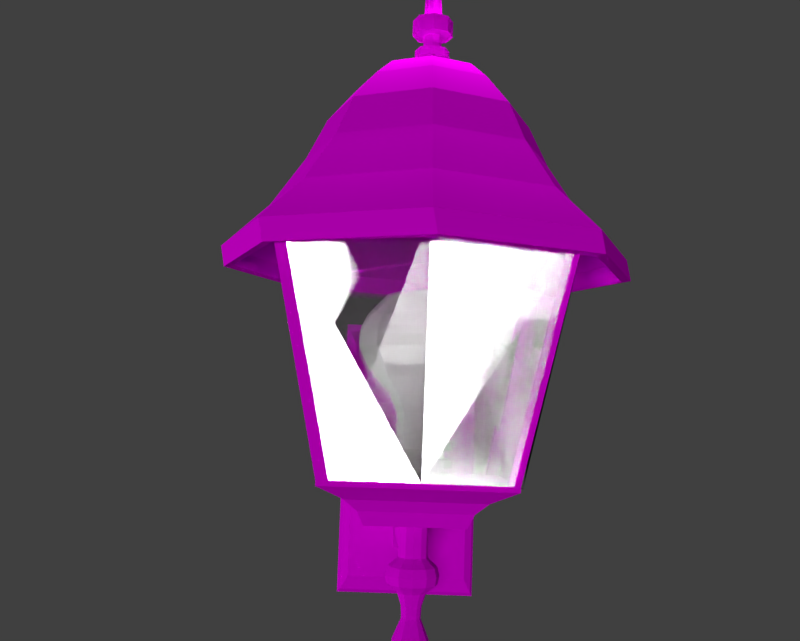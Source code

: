 # Source: porch_light.blend  (saved by Blender 2.78.0; exported with 4.5.12 LTS)
import bpy
from mathutils import Matrix  # noqa: F401  (used for matrix-valued properties, if any)

bpy.ops.wm.read_factory_settings(use_empty=True)
scene = bpy.context.scene
scene.name = 'Scene'

# ---- collections
col_collection_1 = bpy.data.collections.new('Collection 1'); scene.collection.children.link(col_collection_1)

# ---- images (referenced by path relative to the original .blend; pixels are not part of the script)
import os
ASSET_DIR = os.environ.get("B2B_ASSET_DIR", "")  # directory of the original .blend (textures are referenced by path, not embedded)
HERE = os.path.dirname(os.path.abspath(__file__))  # packed textures are extracted next to this script under _unpacked/

def load_image(name, relpath, width, height, colorspace="sRGB"):
    """Load a texture the original file referenced (path relative to the .blend, or extracted next to this script)."""
    p = next((c for c in (os.path.join(HERE, relpath), os.path.join(ASSET_DIR, relpath)) if relpath and os.path.exists(c)), "")
    if p:
        img = bpy.data.images.load(p, check_existing=True)
        img.name = name
    else:  # same state as the original file: an image datablock whose file is absent (Cycles renders it pink)
        img = bpy.data.images.new(name, width, height)
        img.source = "FILE"
        img.filepath = "//" + (relpath or name)
    img.colorspace_settings.name = colorspace
    return img
img_smooth_black_leather_texture_hd_jpg = load_image('smooth-black-leather-texture-hd.jpg', 'smooth-black-leather-texture-hd.jpg', 1024, 1024, 'sRGB')
img_download_jpg_001 = load_image('download.jpg.001', 'download.jpg', 1024, 1024, 'sRGB')
img_3425539_texture_of_black_sponge_surface_jpg_001 = load_image('3425539-texture-of-black-sponge-surface.jpg.001', '3425539-texture-of-black-sponge-surface.jpg', 1024, 1024, 'sRGB')

# ---- materials (node trees are filled in below, after node groups)
mat_material_003 = bpy.data.materials.new('Material.003')
mat_material_003.alpha_threshold = 0.0
mat_material_003.roughness = 0.5
mat_material_001 = bpy.data.materials.new('Material.001')
mat_material_001.alpha_threshold = 0.0
mat_material_001.roughness = 0.5
mat_material_002 = bpy.data.materials.new('Material.002')
mat_material_002.alpha_threshold = 0.0
mat_material_002.roughness = 0.5
mat_material = bpy.data.materials.new('Material')
mat_material.alpha_threshold = 0.0
mat_material.roughness = 0.5

# ---- material node trees
mat_material_003.use_nodes = True; mat_material_003.node_tree.nodes.clear()
_N = mat_material_003.node_tree.nodes; _L = mat_material_003.node_tree.links
n0 = _N.new('ShaderNodeBsdfDiffuse'); n0.name = 'Diffuse BSDF'; n0.location = (327, 502)
n1 = _N.new('ShaderNodeTexCoord'); n1.name = 'Texture Coordinate'; n1.location = (-27, 344)
n2 = _N.new('ShaderNodeOutputMaterial'); n2.name = 'Material Output'; n2.location = (401, 262)
n3 = _N.new('ShaderNodeTexImage'); n3.name = 'Image Texture'; n3.location = (162, 535)
n3.width = 140
n3.image = img_smooth_black_leather_texture_hd_jpg
n3.projection = 'BOX'
n3.interpolation = 'Closest'
n3.projection_blend = 0.3182
n3.extension = 'EXTEND'
_L.new(n0.outputs[0], n2.inputs[0])
_L.new(n1.outputs[0], n3.inputs[0])
_L.new(n3.outputs[0], n0.inputs[0])
n2.is_active_output = True
mat_material_001.use_nodes = True; mat_material_001.node_tree.nodes.clear()
_N = mat_material_001.node_tree.nodes; _L = mat_material_001.node_tree.links
n0 = _N.new('ShaderNodeOutputMaterial'); n0.name = 'Material Output'; n0.location = (423, 456)
n1 = _N.new('ShaderNodeBsdfGlass'); n1.name = 'Glass BSDF'; n1.location = (212, 402)
n1.distribution = 'GGX'
n1.inputs[2].default_value = 1.45
_L.new(n1.outputs[0], n0.inputs[0])
n0.is_active_output = True
mat_material_002.use_nodes = True; mat_material_002.node_tree.nodes.clear()
_N = mat_material_002.node_tree.nodes; _L = mat_material_002.node_tree.links
n0 = _N.new('ShaderNodeOutputMaterial'); n0.name = 'Material Output'; n0.location = (490, 295)
n0.hide = True
n1 = _N.new('ShaderNodeTexImage'); n1.name = 'Image Texture'; n1.location = (100, 242)
n1.width = 140
n1.image = img_download_jpg_001
n1.projection = 'BOX'
n2 = _N.new('ShaderNodeTexCoord'); n2.name = 'Texture Coordinate'; n2.location = (-104, 58)
n2.hide = True
n3 = _N.new('ShaderNodeBsdfDiffuse'); n3.name = 'Diffuse BSDF'; n3.location = (305, 310)
n3.inputs[1].default_value = 0.5583
_L.new(n3.outputs[0], n0.inputs[0])
_L.new(n1.outputs[0], n3.inputs[0])
_L.new(n2.outputs[0], n1.inputs[0])
n0.is_active_output = True
mat_material.use_nodes = True; mat_material.node_tree.nodes.clear()
_N = mat_material.node_tree.nodes; _L = mat_material.node_tree.links
n0 = _N.new('ShaderNodeOutputMaterial'); n0.name = 'Material Output'; n0.location = (420, 215)
n0.hide = True
n1 = _N.new('ShaderNodeTexImage'); n1.name = 'Image Texture'; n1.location = (143, 302)
n1.width = 140
n1.image = img_3425539_texture_of_black_sponge_surface_jpg_001
n1.projection = 'BOX'
n1.projection_blend = 1.0
n2 = _N.new('ShaderNodeTexCoord'); n2.name = 'Texture Coordinate'; n2.location = (-23, 232)
n3 = _N.new('ShaderNodeBsdfDiffuse'); n3.name = 'Diffuse BSDF'; n3.location = (359, 312)
n3.inputs[1].default_value = 0.08333
_L.new(n3.outputs[0], n0.inputs[0])
_L.new(n1.outputs[0], n3.inputs[0])
_L.new(n2.outputs[0], n1.inputs[0])
n0.is_active_output = True

# ---- world
world_world = bpy.data.worlds.new('World'); scene.world = world_world
world_world.color = (0.05088, 0.05088, 0.05088)
world_world.use_sun_shadow = False
world_world.sun_shadow_jitter_overblur = 0.0
world_world.cycles.sampling_method = 'MANUAL'

# ---- cameras
cam_camera = bpy.data.cameras.new('Camera')
cam_camera.clip_end = 100.0
cam_camera.lens = 35.0
cam_camera.sensor_width = 32.0
cam_camera.sensor_height = 18.0
cam_camera.ortho_scale = 7.314
cam_camera.dof.focus_distance = 0.0

# ---- lights
light_lamp_004 = bpy.data.lights.new('Lamp.004', 'SUN')
light_lamp_004.transmission_factor = 0.0
light_lamp_004.cutoff_distance = 30.0
light_lamp_004.angle = 0.1993
light_lamp_004.energy = 1.0
light_lamp_004.shadow_buffer_clip_start = 1.001
light_lamp_004.shadow_soft_size = 0.1
light_lamp_004.shadow_cascade_max_distance = 1000.0
light_lamp_003 = bpy.data.lights.new('Lamp.003', 'AREA')
light_lamp_003.transmission_factor = 0.0
light_lamp_003.cutoff_distance = 30.0
light_lamp_003.energy = 78.54
light_lamp_003.shadow_buffer_clip_start = 1.001
light_lamp_003.shadow_soft_size = 0.1
light_lamp_003.shadow_maximum_resolution = 0.006
light_lamp_003.use_absolute_resolution = True
light_lamp_003.shape = 'RECTANGLE'
light_lamp_003.size = 0.1
light_lamp_003.size_y = 0.1
light_lamp_002 = bpy.data.lights.new('Lamp.002', 'SPOT')
light_lamp_002.transmission_factor = 0.0
light_lamp_002.cutoff_distance = 30.0
light_lamp_002.energy = 100.0
light_lamp_002.shadow_buffer_clip_start = 1.001
light_lamp_002.shadow_soft_size = 0.1
light_lamp_002.shadow_maximum_resolution = 0.006
light_lamp_002.use_absolute_resolution = True
light_lamp_002.spot_size = 1.309
light_lamp_001 = bpy.data.lights.new('Lamp.001', 'SUN')
light_lamp_001.transmission_factor = 0.0
light_lamp_001.cutoff_distance = 30.0
light_lamp_001.angle = 0.1993
light_lamp_001.energy = 1.0
light_lamp_001.shadow_buffer_clip_start = 1.001
light_lamp_001.shadow_soft_size = 0.1
light_lamp_001.shadow_cascade_max_distance = 1000.0

# ---- meshes
me_sphere_002 = bpy.data.meshes.new('Sphere.002')
me_sphere_002.from_pydata([(2.04e-05, 0.3596, 0.3932), (0.1701, 0.1656, 0.5303), (0.2611, 0.2542, 0.3932), (0.2995, 0.2916, 0.1683), (0.2687, 0.2616, 0.07227), (0.2345, 0.2283, -0.02572), (0.1608, 0.1565, -0.1353), (2.04e-05, 0.1646, -0.2618), (-0.1195, 0.1164, -0.2618), (0.2405, -3.547e-07, 0.5303), (0.3693, -3.682e-07, 0.3932), (0.4236, -3.819e-07, 0.1683), (0.3799, -3.679e-07, 0.07227), (0.3316, -3.742e-07, -0.02572), (0.2274, -3.756e-07, -0.1353), (-0.169, -3.753e-07, -0.2618), (0.1672, 0.1588, -0.6519), (0.1701, -0.1656, 0.5303), (0.2611, -0.2542, 0.3932), (0.2995, -0.2916, 0.1683), (0.2687, -0.2616, 0.07227), (0.2345, -0.2283, -0.02572), (0.1608, -0.1565, -0.1353), (0.2348, -3.747e-07, -0.6519), (0.1672, -0.1588, -0.6519), (2.041e-05, -0.2341, 0.5303), (2.04e-05, -0.3596, 0.3932), (2.039e-05, -0.4124, 0.1683), (2.041e-05, -0.3699, 0.07227), (2.041e-05, -0.3228, -0.02572), (2.04e-05, -0.2214, -0.1353), (-0.1195, -0.1164, -0.2618), (2.034e-05, -4.278e-07, 0.5938), (-0.17, -0.1656, 0.5303), (-0.2611, -0.2542, 0.3932), (-0.2995, -0.2916, 0.1683), (-0.2686, -0.2616, 0.07227), (-0.2344, -0.2283, -0.02572), (-0.1607, -0.1565, -0.1353), (2.04e-05, -0.1646, -0.2618), (0.1196, -0.1164, -0.2618), (0.004135, -0.2246, -0.6519), (-0.2405, -3.547e-07, 0.5303), (-0.3693, -3.682e-07, 0.3932), (-0.4236, -3.819e-07, 0.1683), (-0.3799, -3.679e-07, 0.07227), (-0.3315, -3.646e-07, -0.02572), (-0.2273, -3.756e-07, -0.1353), (0.1691, -3.753e-07, -0.2618), (0.1196, 0.1164, -0.2618), (-0.17, 0.1656, 0.5303), (-0.2611, 0.2542, 0.3932), (-0.2995, 0.2916, 0.1683), (-0.2686, 0.2616, 0.07227), (-0.2344, 0.2283, -0.02572), (-0.1607, 0.1565, -0.1353), (-0.159, -0.1588, -0.6519), (-0.2265, -3.747e-07, -0.6519), (2.041e-05, 0.2341, 0.5303), (2.041e-05, 0.4124, 0.1683), (2.039e-05, 0.3699, 0.07227), (2.04e-05, 0.3228, -0.02572), (2.041e-05, 0.2214, -0.1353), (-0.159, 0.1588, -0.6519), (0.004135, 0.2246, -0.6519), (-0.2265, -3.747e-07, -0.6161), (-0.2265, -3.747e-07, -0.5578), (0.1672, 0.1588, -0.4414), (-0.2265, -3.747e-07, -0.4996), (0.2348, -3.747e-07, -0.4414), (0.2348, -3.747e-07, -0.4996), (0.2348, -3.747e-07, -0.5578), (-0.2265, -3.747e-07, -0.4414), (0.2348, -3.747e-07, -0.6161), (0.1672, 0.1588, -0.6161), (0.1672, 0.1588, -0.5578), (0.1672, 0.1588, -0.4996), (-0.159, -0.1588, -0.6161), (-0.159, -0.1588, -0.5578), (-0.159, -0.1588, -0.4996), (-0.159, -0.1588, -0.4414), (0.004135, 0.2246, -0.4414), (0.004135, 0.2246, -0.4996), (0.004135, 0.2246, -0.5578), (0.004135, 0.2246, -0.6161), (-0.159, 0.1588, -0.6161), (-0.159, 0.1588, -0.5578), (-0.159, 0.1588, -0.4996), (-0.159, 0.1588, -0.4414), (0.004135, -0.2246, -0.4414), (0.004135, -0.2246, -0.4996), (0.004135, -0.2246, -0.5578), (0.004135, -0.2246, -0.6161), (0.1672, -0.1588, -0.6161), (0.1672, -0.1588, -0.5578), (0.1672, -0.1588, -0.4996), (0.1672, -0.1588, -0.4414), (-0.1198, 0.1207, -0.4181), (0.004135, 0.1707, -0.4181), (-0.1712, -3.739e-07, -0.4181), (-0.1198, 0.1207, -0.5509), (-0.1198, 0.1207, -0.5066), (0.004135, -0.1707, -0.6394), (0.1281, -0.1207, -0.6394), (-0.1198, 0.1207, -0.6394), (-0.1198, 0.1207, -0.5951), (0.004135, 0.1707, -0.6394), (0.1281, 0.1207, -0.6394), (-0.1198, -0.1207, -0.6394), (0.1281, 0.1207, -0.4181), (-0.1198, -0.1207, -0.4181), (0.004135, -0.1707, -0.4181), (0.1281, -0.1207, -0.4181), (0.1795, -3.739e-07, -0.4181), (0.004135, 0.1707, -0.5066), (0.004135, 0.1707, -0.5509), (0.004135, 0.1707, -0.4623), (-0.1712, -3.739e-07, -0.6394), (0.1795, -3.739e-07, -0.6394), (0.1795, -3.739e-07, -0.5951), (0.1795, -3.739e-07, -0.4623), (-0.1198, -0.1207, -0.5509), (-0.1198, -0.1207, -0.5066), (0.1281, 0.1207, -0.5951), (-0.1712, -3.739e-07, -0.5951), (-0.1198, -0.1207, -0.4623), (-0.1198, -0.1207, -0.5951), (-0.1712, -3.739e-07, -0.5066), (-0.1712, -3.739e-07, -0.5509), (0.004135, 0.1707, -0.5951), (-0.1712, -3.739e-07, -0.4623), (-0.1198, 0.1207, -0.4623), (0.004135, -0.1707, -0.5951), (0.1281, 0.1207, -0.5066), (0.1281, 0.1207, -0.5509), (0.1281, -0.1207, -0.4623), (0.1281, 0.1207, -0.4623), (0.1795, -3.739e-07, -0.5509), (0.1795, -3.739e-07, -0.5066), (0.004135, -0.1707, -0.4623), (0.004135, -0.1707, -0.5066), (0.004135, -0.1707, -0.5509), (0.1281, -0.1207, -0.5951), (0.1281, -0.1207, -0.5509), (0.1281, -0.1207, -0.5066), (0.004135, -0.2246, -0.7144), (0.1672, -0.1588, -0.7144), (0.004135, 0.2246, -0.7144), (0.1672, 0.1588, -0.7144), (-0.159, -0.1588, -0.7144), (-0.159, 0.1588, -0.7144), (-0.2265, -3.747e-07, -0.7144), (0.2348, -3.747e-07, -0.7144), (0.2154, 0.2097, 0.4632), (0.3046, -3.629e-07, 0.4632), (0.2154, -0.2097, 0.4632), (2.041e-05, -0.2966, 0.4632), (-0.2154, -0.2097, 0.4632), (-0.3046, -3.629e-07, 0.4632), (-0.2154, 0.2097, 0.4632), (2.041e-05, 0.2966, 0.4632), (0.2938, 0.286, 0.301), (0.3008, 0.2929, 0.2443), (0.4155, -3.734e-07, 0.301), (0.4254, -3.784e-07, 0.2443), (0.2938, -0.286, 0.301), (0.3008, -0.2929, 0.2443), (2.04e-05, -0.4045, 0.301), (2.039e-05, -0.4142, 0.2443), (-0.2938, -0.286, 0.301), (-0.3008, -0.2929, 0.2443), (-0.4155, -3.734e-07, 0.301), (-0.4254, -3.784e-07, 0.2443), (-0.2938, 0.286, 0.301), (-0.3008, 0.2929, 0.2443), (2.041e-05, 0.4045, 0.301), (2.041e-05, 0.4142, 0.2443)], [], [(60, 59, 3, 4), (67, 81, 116, 136), (160, 58, 1, 153), (61, 60, 4, 5), (96, 89, 90, 95), (175, 0, 2, 161), (58, 32, 1), (62, 61, 5, 6), (4, 3, 11, 12), (16, 64, 106, 107), (153, 1, 9, 154), (5, 4, 12, 13), (75, 71, 73, 74), (161, 2, 10, 163), (1, 32, 9), (6, 5, 13, 14), (13, 12, 20, 21), (31, 15, 99, 110), (163, 10, 18, 165), (9, 32, 17), (14, 13, 21, 22), (12, 11, 19, 20), (67, 69, 70, 76), (154, 9, 17, 155), (165, 18, 26, 167), (17, 32, 25), (22, 21, 29, 30), (20, 19, 27, 28), (62, 6, 49, 7), (155, 17, 25, 156), (21, 20, 28, 29), (55, 62, 7, 8), (28, 27, 35, 36), (38, 47, 15, 31), (156, 25, 33, 157), (29, 28, 36, 37), (96, 69, 120, 135), (167, 26, 34, 169), (25, 32, 33), (30, 29, 37, 38), (37, 36, 45, 46), (47, 55, 8, 15), (169, 34, 43, 171), (33, 32, 42), (38, 37, 46, 47), (36, 35, 44, 45), (14, 22, 40, 48), (157, 33, 42, 158), (42, 32, 50), (47, 46, 54, 55), (45, 44, 52, 53), (6, 14, 48, 49), (158, 42, 50, 159), (46, 45, 53, 54), (22, 30, 39, 40), (171, 43, 51, 173), (53, 52, 59, 60), (95, 90, 140, 144), (159, 50, 58, 160), (54, 53, 60, 61), (71, 94, 93, 73), (173, 51, 0, 175), (50, 32, 58), (55, 54, 61, 62), (86, 66, 128, 100), (92, 77, 126, 132), (69, 96, 95, 70), (72, 80, 125, 130), (41, 24, 103, 102), (63, 64, 147, 150), (15, 8, 97, 99), (24, 23, 118, 103), (76, 70, 138, 133), (78, 91, 141, 121), (30, 38, 31, 39), (93, 92, 132, 142), (94, 91, 92, 93), (81, 88, 131, 116), (89, 80, 79, 90), (82, 76, 133, 114), (91, 78, 77, 92), (56, 41, 102, 108), (72, 88, 87, 68), (23, 16, 107, 118), (66, 86, 85, 65), (70, 95, 144, 138), (88, 81, 82, 87), (91, 94, 143, 141), (86, 83, 84, 85), (74, 73, 119, 123), (80, 72, 68, 79), (88, 72, 130, 131), (78, 66, 65, 77), (79, 68, 127, 122), (81, 67, 76, 82), (84, 74, 123, 129), (83, 75, 74, 84), (144, 140, 141, 143), (112, 111, 139, 135), (133, 138, 137, 134), (129, 123, 107, 106), (109, 113, 120, 136), (126, 124, 117, 108), (138, 144, 143, 137), (105, 129, 106, 104), (113, 112, 135, 120), (124, 105, 104, 117), (132, 126, 108, 102), (142, 132, 102, 103), (123, 119, 118, 107), (119, 142, 103, 118), (111, 110, 125, 139), (140, 122, 121, 141), (99, 97, 131, 130), (127, 101, 100, 128), (97, 98, 116, 131), (101, 114, 115, 100), (110, 99, 130, 125), (122, 127, 128, 121), (98, 109, 136, 116), (114, 133, 134, 115), (65, 85, 105, 124), (83, 86, 100, 115), (90, 79, 122, 140), (69, 67, 136, 120), (63, 57, 117, 104), (8, 7, 98, 97), (85, 84, 129, 105), (66, 78, 121, 128), (68, 87, 101, 127), (89, 96, 135, 139), (94, 71, 137, 143), (77, 65, 124, 126), (75, 83, 115, 134), (87, 82, 114, 101), (80, 89, 139, 125), (73, 93, 142, 119), (71, 75, 134, 137), (49, 48, 113, 109), (57, 56, 108, 117), (48, 40, 112, 113), (64, 63, 104, 106), (40, 39, 111, 112), (39, 31, 110, 111), (7, 49, 109, 98), (146, 145, 149, 151, 150, 147, 148, 152), (23, 24, 146, 152), (16, 23, 152, 148), (56, 57, 151, 149), (24, 41, 145, 146), (64, 16, 148, 147), (57, 63, 150, 151), (41, 56, 149, 145), (51, 159, 160, 0), (43, 158, 159, 51), (34, 157, 158, 43), (26, 156, 157, 34), (18, 155, 156, 26), (10, 154, 155, 18), (2, 153, 154, 10), (0, 160, 153, 2), (52, 174, 176, 59), (174, 173, 175, 176), (44, 172, 174, 52), (172, 171, 173, 174), (35, 170, 172, 44), (170, 169, 171, 172), (27, 168, 170, 35), (168, 167, 169, 170), (19, 166, 168, 27), (166, 165, 167, 168), (11, 164, 166, 19), (164, 163, 165, 166), (3, 162, 164, 11), (162, 161, 163, 164), (59, 176, 162, 3), (176, 175, 161, 162)])
me_sphere_002.use_remesh_preserve_volume = False
me_sphere_002.use_remesh_preserve_attributes = False
me_sphere_002.use_mirror_vertex_groups = False
me_sphere_002.update()
me_sphere_001 = bpy.data.meshes.new('Sphere.001')
me_sphere_001.from_pydata([(0.01448, -0.1661, 0.3895), (0.07683, -0.6282, 0.5868), (0.3785, -0.3169, 0.3895), (0.5147, -0.1807, 0.1683), (0.6128, -0.08265, -0.1105), (0.7784, 0.08299, -0.4473), (1.008, 0.3123, -0.7493), (-0.06252, -0.7676, 0.6293), (0.02413, -0.5584, 0.6293), (0.1108, -0.5943, 0.6293), (0.09866, -0.681, 0.5868), (0.5293, -0.681, 0.3895), (0.722, -0.681, 0.1683), (0.8606, -0.681, -0.1105), (1.095, -0.681, -0.4473), (1.419, -0.681, -0.7493), (0.1467, -0.681, 0.6293), (0.1108, -0.7676, 0.6293), (0.02413, -0.8035, 0.6293), (0.07683, -0.7337, 0.5868), (0.3785, -1.045, 0.3895), (0.5147, -1.181, 0.1683), (0.6128, -1.279, -0.1105), (0.7784, -1.445, -0.4473), (1.008, -1.674, -0.7493), (-0.0984, -0.681, 0.6293), (-0.06252, -0.5943, 0.6293), (0.02413, -0.6064, 0.6287), (0.02413, -0.7555, 0.5868), (0.01448, -1.196, 0.3895), (0.01448, -1.388, 0.1683), (0.01448, -1.527, -0.1105), (0.01448, -1.761, -0.4473), (0.01448, -2.086, -0.7493), (-0.02858, -0.6282, 0.6287), (-0.05041, -0.681, 0.6287), (-0.02858, -0.7337, 0.6287), (0.02413, -0.6162, 0.6938), (-0.02858, -0.7337, 0.5868), (-0.3496, -1.045, 0.3895), (-0.4858, -1.181, 0.1683), (-0.5838, -1.279, -0.1105), (-0.7495, -1.445, -0.4473), (-0.9788, -1.674, -0.7493), (0.1467, -0.681, 0.6945), (0.02413, -0.7555, 0.6287), (0.07683, -0.7337, 0.6287), (0.07683, -0.6282, 0.6287), (-0.05041, -0.681, 0.5868), (-0.5004, -0.681, 0.3895), (-0.693, -0.681, 0.1683), (-0.8317, -0.681, -0.1105), (-1.066, -0.681, -0.4473), (-1.39, -0.681, -0.7493), (0.09866, -0.681, 0.6287), (0.01448, -0.3058, 0.5119), (-0.2508, -0.4157, 0.5119), (-0.02858, -0.6282, 0.5868), (-0.3496, -0.3169, 0.3895), (-0.4858, -0.1807, 0.1683), (-0.5838, -0.08265, -0.1105), (-0.7495, 0.08299, -0.4473), (-0.9788, 0.3123, -0.7493), (-0.3607, -0.681, 0.5119), (-0.2508, -0.9462, 0.5119), (0.01448, -1.056, 0.5119), (0.02413, -0.6064, 0.5868), (0.01448, 0.02653, 0.1683), (0.01448, 0.1652, -0.1105), (0.01448, 0.3994, -0.4473), (0.01448, 0.7237, -0.7493), (0.2798, -0.9462, 0.5119), (0.3897, -0.681, 0.5119), (0.2798, -0.4157, 0.5119), (0.1108, -0.5943, 0.6945), (0.1108, -0.7676, 0.6945), (0.02413, -0.8035, 0.6945), (0.02413, -0.6162, 0.8031), (-0.06252, -0.7676, 0.6945), (-0.0984, -0.681, 0.6945), (-0.06252, -0.5943, 0.6945), (0.02413, -0.5584, 0.6945), (-0.02165, -0.6352, 0.6938), (-0.04061, -0.681, 0.6938), (-0.02165, -0.7267, 0.6938), (0.02413, -0.7457, 0.6938), (0.02413, -0.5379, 0.8041), (0.0699, -0.7267, 0.6938), (0.08887, -0.681, 0.6938), (0.0699, -0.6352, 0.6938), (-0.02165, -0.6352, 0.8031), (-0.04061, -0.681, 0.8031), (-0.02165, -0.7267, 0.8031), (0.02413, -0.7457, 0.8031), (0.02413, -0.5379, 0.9158), (0.0699, -0.7267, 0.8031), (0.08887, -0.681, 0.8031), (0.0699, -0.6352, 0.8031), (-0.07701, -0.5798, 0.8041), (-0.1189, -0.681, 0.8041), (-0.07701, -0.7821, 0.8041), (0.02413, -0.824, 0.8041), (0.02413, -0.6129, 0.9149), (0.1253, -0.7821, 0.8041), (0.1672, -0.681, 0.8041), (0.1253, -0.5798, 0.8041), (-0.07701, -0.5798, 0.9158), (-0.1189, -0.681, 0.9158), (-0.07701, -0.7821, 0.9158), (0.02413, -0.824, 0.9158), (0.01947, -0.669, 1.245), (0.1253, -0.7821, 0.9158), (0.1672, -0.681, 0.9158), (0.1253, -0.5798, 0.9158), (-0.024, -0.6328, 0.9149), (-0.04393, -0.681, 0.9149), (-0.024, -0.7291, 0.9149), (0.02413, -0.749, 0.9149), (-0.0334, -0.681, 1.113), (0.07225, -0.7291, 0.9149), (0.09219, -0.681, 0.9149), (0.07225, -0.6328, 0.9149), (0.01103, -0.6725, 1.245), (0.007527, -0.681, 1.245), (0.01103, -0.6894, 1.245), (0.01947, -0.6929, 1.245), (0.01947, -0.681, 1.243), (0.02792, -0.6894, 1.245), (0.03142, -0.681, 1.245), (0.02792, -0.6725, 1.245), (0.06004, -0.7197, 1.113), (0.02134, -0.6262, 1.113), (-0.01737, -0.6422, 1.113), (-0.01737, -0.7197, 1.113), (0.02134, -0.7357, 1.113), (0.07607, -0.681, 1.113), (0.06004, -0.6422, 1.113), (1.036, 0.3088, -0.895), (1.448, -0.6845, -0.895), (1.036, -1.678, -0.895), (0.04315, -2.089, -0.895), (-0.9501, -1.678, -0.895), (-1.362, -0.6845, -0.895), (-0.9501, 0.3088, -0.895), (0.04315, 0.7202, -0.895)], [], [(28, 19, 46, 45), (70, 69, 5, 6), (68, 67, 3, 4), (78, 76, 85, 84), (55, 66, 1, 73), (80, 79, 83, 82), (69, 68, 4, 5), (74, 81, 37, 89), (67, 0, 2, 3), (81, 80, 82, 37), (3, 2, 11, 12), (76, 75, 87, 85), (10, 1, 47, 54), (6, 5, 14, 15), (4, 3, 12, 13), (44, 74, 89, 88), (73, 1, 10, 72), (79, 78, 84, 83), (5, 4, 13, 14), (75, 44, 88, 87), (13, 12, 21, 22), (16, 9, 74, 44), (72, 10, 19, 71), (25, 7, 78, 79), (14, 13, 22, 23), (9, 8, 81, 74), (12, 11, 20, 21), (18, 17, 75, 76), (1, 66, 27, 47), (15, 14, 23, 24), (23, 22, 31, 32), (7, 18, 76, 78), (21, 20, 29, 30), (26, 25, 79, 80), (38, 28, 45, 36), (24, 23, 32, 33), (22, 21, 30, 31), (8, 26, 80, 81), (71, 19, 28, 65), (17, 16, 44, 75), (27, 34, 26, 8), (48, 38, 36, 35), (33, 32, 42, 43), (31, 30, 40, 41), (36, 45, 18, 7), (65, 28, 38, 64), (45, 46, 17, 18), (32, 31, 41, 42), (54, 47, 9, 16), (30, 29, 39, 40), (41, 40, 50, 51), (47, 27, 8, 9), (64, 38, 48, 63), (34, 35, 25, 26), (42, 41, 51, 52), (35, 36, 7, 25), (40, 39, 49, 50), (46, 54, 16, 17), (19, 10, 54, 46), (43, 42, 52, 53), (52, 51, 60, 61), (0, 55, 73, 2), (50, 49, 58, 59), (2, 73, 72, 11), (57, 48, 35, 34), (53, 52, 61, 62), (51, 50, 59, 60), (11, 72, 71, 20), (63, 48, 57, 56), (20, 71, 65, 29), (66, 57, 34, 27), (62, 61, 69, 70), (60, 59, 67, 68), (29, 65, 64, 39), (56, 57, 66, 55), (39, 64, 63, 49), (61, 60, 68, 69), (49, 63, 56, 58), (59, 58, 0, 67), (58, 56, 55, 0), (83, 84, 92, 91), (87, 88, 96, 95), (89, 37, 77, 97), (82, 83, 91, 90), (85, 87, 95, 93), (37, 82, 90, 77), (84, 85, 93, 92), (88, 89, 97, 96), (91, 92, 100, 99), (95, 96, 104, 103), (97, 77, 86, 105), (90, 91, 99, 98), (93, 95, 103, 101), (77, 90, 98, 86), (92, 93, 101, 100), (96, 97, 105, 104), (99, 100, 108, 107), (103, 104, 112, 111), (105, 86, 94, 113), (98, 99, 107, 106), (101, 103, 111, 109), (86, 98, 106, 94), (100, 101, 109, 108), (104, 105, 113, 112), (107, 108, 116, 115), (111, 112, 120, 119), (113, 94, 102, 121), (106, 107, 115, 114), (109, 111, 119, 117), (94, 106, 114, 102), (108, 109, 117, 116), (112, 113, 121, 120), (118, 133, 124, 123), (130, 135, 128, 127), (136, 131, 110, 129), (132, 118, 123, 122), (134, 130, 127, 125), (131, 132, 122, 110), (133, 134, 125, 124), (135, 136, 129, 128), (122, 126, 110), (123, 126, 122), (124, 126, 123), (125, 126, 124), (127, 126, 125), (128, 126, 127), (129, 126, 128), (110, 126, 129), (120, 121, 136, 135), (116, 117, 134, 133), (102, 114, 132, 131), (117, 119, 130, 134), (114, 115, 118, 132), (121, 102, 131, 136), (119, 120, 135, 130), (115, 116, 133, 118), (70, 6, 137, 144), (43, 53, 142, 141), (6, 15, 138, 137), (24, 33, 140, 139), (62, 70, 144, 143), (53, 62, 143, 142), (15, 24, 139, 138), (33, 43, 141, 140)])
me_sphere_001.materials.append(mat_material_003)
me_sphere_001.use_remesh_preserve_volume = False
me_sphere_001.use_remesh_preserve_attributes = False
me_sphere_001.use_mirror_vertex_groups = False
me_sphere_001.update()
me_cube = bpy.data.meshes.new('Cube')
me_cube.from_pydata([(-0.6172, -0.8251, -0.5489), (-0.9145, -1.077, 0.5645), (-0.6408, 0.379, -0.5563), (-0.9269, 0.6084, 0.5306), (-0.5586, -0.8251, -0.5489), (-0.8791, -1.077, 0.5645), (-0.5974, 0.379, -0.5563), (-0.8491, 0.6084, 0.5306), (-0.6341, -0.2289, -0.5403), (-0.8874, -0.2241, 0.6216), (-0.5801, -0.3072, -0.5403), (-0.8511, -0.2241, 0.6216), (-0.5599, -0.8563, -0.5375), (-0.8644, -1.123, 0.5492), (-0.5605, -0.8161, -0.5312), (-0.8651, -1.082, 0.5555), (0.0, -0.8669, -0.5356), (0.0, -1.106, 0.6454), (0.0, -0.8261, -0.5342), (0.0, -1.066, 0.6507), (-0.5599, -0.8563, -0.5375), (-0.8644, -1.123, 0.5492), (-0.5605, -0.8161, -0.5312), (0.0, -0.8669, -0.5356), (0.0, -1.106, 0.6454), (0.0, -0.8261, -0.5342), (-0.5599, -0.8563, -0.5375), (-0.8644, -1.123, 0.5492), (-0.5605, -0.8161, -0.5312), (0.0, -0.8669, -0.5356), (0.0, -1.106, 0.6454), (0.0, -0.8261, -0.5342), (-0.5823, 0.3731, -0.5266), (-0.8711, 0.574, 0.5104), (-0.8719, 0.6184, 0.4887), (0.0, 0.3281, -0.5233), (0.0, 0.6279, 0.6564), (-0.5816, 0.423, -0.535), (0.0, 0.6778, 0.6481), (0.0, 0.3978, -0.5272)], [], [(8, 9, 3, 2), (2, 3, 7, 6), (10, 11, 5, 4), (4, 5, 1, 0), (8, 10, 4, 0), (11, 9, 1, 5), (7, 3, 9, 11), (2, 6, 10, 8), (6, 7, 11, 10), (0, 1, 9, 8), (12, 13, 15, 14), (14, 15, 19, 18), (18, 19, 17, 16), (16, 17, 13, 12), (14, 18, 16, 12), (19, 15, 13, 17), (23, 24, 21, 20), (22, 25, 23, 20), (29, 30, 27, 26), (28, 31, 29, 26), (35, 32, 33, 36), (39, 38, 34, 37), (33, 32, 37, 34), (32, 35, 39, 37), (36, 33, 34, 38)])
me_cube.materials.append(mat_material_001)
me_cube.use_remesh_preserve_volume = False
me_cube.use_remesh_preserve_attributes = False
me_cube.use_mirror_vertex_groups = False
me_cube.update()
me_cube_004 = bpy.data.meshes.new('Cube.004')
me_cube_004.from_pydata([(-0.277, 0.3125, -0.9167), (-0.277, 0.3125, 1.221), (-0.3155, 0.5638, -0.9928), (-0.3155, 0.5638, 1.297), (0.8034, 0.3125, -0.9167), (0.8034, 0.3125, 1.221), (0.8419, 0.5638, -0.9928), (0.8419, 0.5638, 1.297), (-0.2135, 0.2051, -0.7909), (-0.2135, 0.2051, 1.095), (0.7399, 0.2051, -0.7909), (0.7399, 0.2051, 1.095), (0.1494, 0.2051, -0.555), (0.377, 0.2051, -0.555), (0.1494, 0.2051, 0.5819), (0.2104, 0.2051, 0.6784), (0.1094, 0.2051, 0.7244), (0.316, 0.2051, 0.6784), (0.377, 0.2051, 0.6152), (0.417, 0.2051, 0.7244), (0.1494, -0.005071, 0.2417), (0.2104, -0.007919, 0.3335), (0.1494, -0.221, 0.03681), (0.2104, -0.221, 0.1314), (0.1494, -0.434, -0.09697), (0.2104, -0.434, -0.00241), (0.1494, -0.6471, -0.1951), (0.2104, -0.6471, -0.1005), (0.2263, -0.9329, -0.2), (0.1834, -0.9329, -0.2664), (0.3432, -0.9329, -0.2435), (0.3004, -0.9329, -0.2), (0.377, -0.6471, -0.1625), (0.316, -0.6471, -0.1005), (0.377, -0.434, -0.06435), (0.316, -0.434, -0.00241), (0.377, -0.221, 0.06943), (0.316, -0.221, 0.1314), (0.377, -0.006054, 0.2734), (0.316, -0.007919, 0.3335), (0.316, 0.09806, 0.5051), (0.377, 0.09899, 0.4434), (0.2104, 0.09806, 0.5051), (0.1494, 0.09948, 0.4109), (0.3642, 0.01397, -0.3726), (0.3187, 0.01586, -0.4337), (0.3642, -0.221, -0.3832), (0.3187, -0.221, -0.4282), (0.3642, -0.434, -0.3796), (0.3187, -0.434, -0.4286), (0.3642, -0.6471, -0.3796), (0.3187, -0.6471, -0.4197), (0.3022, -0.9329, -0.4038), (0.3342, -0.9329, -0.3609), (0.1924, -0.9329, -0.3629), (0.2244, -0.9329, -0.4038), (0.1622, -0.6471, -0.3825), (0.2077, -0.6471, -0.4197), (0.1622, -0.434, -0.3825), (0.2077, -0.434, -0.4286), (0.1622, -0.221, -0.386), (0.2077, -0.221, -0.4282), (0.1622, 0.01406, -0.3754), (0.2077, 0.01586, -0.4337), (0.2077, 0.1129, -0.4762), (0.1622, 0.112, -0.4184), (0.1622, 0.1572, -0.5141), (0.3642, 0.112, -0.4155), (0.3187, 0.1129, -0.4762), (0.3642, 0.1572, -0.5141), (0.2242, -1.133, -0.2432), (0.2341, -1.065, -0.2273), (0.2002, -1.065, -0.2798), (0.2156, -1.133, -0.2566), (0.3112, -1.133, -0.2467), (0.3265, -1.065, -0.2617), (0.2927, -1.065, -0.2273), (0.3078, -1.133, -0.2432), (0.2156, -1.133, -0.371), (0.2073, -1.065, -0.3552), (0.2326, -1.065, -0.3876), (0.2173, -1.133, -0.3727), (0.3088, -1.133, -0.3727), (0.2942, -1.065, -0.3876), (0.3194, -1.065, -0.3536), (0.3112, -1.133, -0.3702)], [], [(0, 1, 3, 2), (2, 3, 7, 6), (6, 7, 5, 4), (0, 4, 10, 8), (2, 6, 4, 0), (7, 3, 1, 5), (8, 10, 13, 12), (5, 1, 9, 11), (4, 5, 11, 10), (1, 0, 8, 9), (74, 75, 30, 31, 76, 77), (9, 8, 12, 14, 16), (17, 15, 42, 40), (29, 54, 79, 72), (78, 79, 54, 55, 80, 81), (67, 41, 38, 44), (12, 13, 69, 68, 64, 66), (63, 45, 47, 61), (61, 47, 49, 59), (59, 49, 51, 57), (57, 51, 52, 55), (39, 21, 23, 37), (40, 42, 21, 39), (35, 25, 27, 33), (33, 27, 28, 31), (26, 56, 54, 29), (37, 23, 25, 35), (43, 65, 62, 20), (20, 62, 60, 22), (22, 60, 58, 24), (24, 58, 56, 26), (44, 38, 36, 46), (64, 68, 45, 63), (46, 36, 34, 48), (48, 34, 32, 50), (50, 32, 30, 53), (14, 12, 66, 65, 43), (10, 11, 19, 18, 13), (11, 9, 16, 15, 17, 19), (53, 84, 85, 82, 83, 52), (14, 15, 16), (17, 18, 19), (31, 28, 71, 76), (41, 18, 17, 40), (43, 20, 21, 42), (20, 22, 23, 21), (22, 24, 25, 23), (24, 26, 27, 25), (26, 29, 28, 27), (53, 30, 75, 84), (30, 32, 33, 31), (32, 34, 35, 33), (34, 36, 37, 35), (36, 38, 39, 37), (38, 41, 40, 39), (14, 43, 42, 15), (13, 18, 41, 67, 69), (64, 65, 66), (67, 68, 69), (67, 44, 45, 68), (44, 46, 47, 45), (46, 48, 49, 47), (48, 50, 51, 49), (50, 53, 52, 51), (55, 52, 83, 80), (54, 56, 57, 55), (56, 58, 59, 57), (58, 60, 61, 59), (60, 62, 63, 61), (62, 65, 64, 63), (29, 72, 73, 70, 71, 28), (76, 71, 70, 77), (80, 83, 82, 81), (84, 75, 74, 85), (72, 79, 78, 73), (82, 85, 74, 77, 70, 73, 78, 81)])
me_cube_004.materials.append(mat_material_002)
me_cube_004.use_remesh_preserve_volume = False
me_cube_004.use_remesh_preserve_attributes = False
me_cube_004.use_mirror_vertex_groups = False
me_cube_004.update()
me_cube_001 = bpy.data.meshes.new('Cube.001')
me_cube_001.from_pydata([(0.6206, -0.6094, -0.9361), (0.6206, 0.6612, -0.9361), (0.3298, -0.3004, -1.202), (0.3298, 0.33, -1.202), (0.3729, -0.3403, -1.107), (0.4562, -0.4045, -1.031), (0.3729, 0.3921, -1.107), (0.4562, 0.4784, -1.031), (0.05158, 0.115, -1.672), (0.0, 0.1277, -1.672), (0.0, 0.1277, -1.44), (0.0, 0.1277, -1.092), (0.05158, 0.115, -1.44), (0.05158, 0.115, -1.092), (0.08638, 0.08018, -1.44), (0.08638, 0.08018, -1.092), (0.09912, 0.03264, -1.44), (0.09912, 0.03264, -1.092), (0.08638, -0.0149, -1.44), (0.08638, -0.0149, -1.092), (0.05158, -0.0497, -1.44), (0.05158, -0.0497, -1.092), (0.0, -0.06244, -1.44), (0.0, -0.06244, -1.092), (0.08638, 0.08018, -1.672), (0.09912, 0.03264, -1.672), (0.08638, -0.0149, -1.672), (0.05158, -0.0497, -1.672), (0.0, -0.06244, -1.672), (0.0, 0.1277, -1.914), (0.0, -0.06244, -1.914), (0.05158, -0.0497, -1.914), (0.08638, -0.0149, -1.914), (0.09912, 0.03264, -1.914), (0.08638, 0.08018, -1.914), (0.05158, 0.115, -1.914), (0.0, -0.1287, -1.498), (0.0, -0.1446, -1.556), (0.0, -0.1347, -1.614), (0.08472, -0.1071, -1.498), (0.09267, -0.1209, -1.556), (0.08774, -0.1123, -1.614), (0.0, 0.2, -1.614), (0.0, 0.2099, -1.556), (0.0, 0.194, -1.498), (0.1438, -0.04804, -1.498), (0.1575, -0.05598, -1.556), (0.149, -0.05105, -1.614), (0.1654, 0.03264, -1.498), (0.1813, 0.03264, -1.556), (0.1714, 0.03264, -1.614), (0.08774, 0.1776, -1.614), (0.09267, 0.1862, -1.556), (0.08472, 0.1724, -1.498), (0.1438, 0.1133, -1.498), (0.1575, 0.1213, -1.556), (0.149, 0.1163, -1.614), (0.0, 0.09898, -1.756), (0.0, 0.09424, -1.837), (0.0, -0.02895, -1.837), (0.0, -0.03369, -1.756), (0.03484, -0.0207, -1.837), (0.03721, -0.0248, -1.756), (0.05739, 0.001845, -1.837), (0.06149, -0.0005239, -1.756), (0.06564, 0.03264, -1.837), (0.07038, 0.03264, -1.756), (0.05739, 0.06344, -1.837), (0.06149, 0.06581, -1.756), (0.03484, 0.08599, -1.837), (0.03721, 0.09009, -1.756), (0.0, 0.1081, -2.086), (0.0, -0.04283, -2.086), (0.04177, -0.03271, -2.086), (0.0694, -0.00509, -2.086), (0.07951, 0.03264, -2.086), (0.0694, 0.07038, -2.086), (0.04177, 0.098, -2.086), (0.0, -0.08743, -1.975), (0.0, -0.07805, -2.032), (0.05939, -0.06322, -2.032), (0.06408, -0.07135, -1.975), (0.06408, 0.1366, -1.975), (0.05939, 0.1285, -2.032), (0.0, 0.1433, -2.032), (0.0, 0.1527, -1.975), (0.1241, 0.03264, -1.975), (0.1147, 0.03264, -2.032), (0.0999, 0.08799, -2.032), (0.108, 0.09268, -1.975), (0.0999, -0.0227, -2.032), (0.108, -0.0274, -1.975), (0.0, 0.6612, -0.9361), (0.0, -0.6094, -0.9361), (0.0, 0.33, -1.202), (0.0, -0.3004, -1.202), (0.0, 0.4784, -1.031), (0.0, 0.3921, -1.107), (0.0, -0.4045, -1.031), (0.0, -0.3403, -1.107), (0.6206, -0.6094, -0.9014), (0.6206, 0.6612, -0.9014), (0.0, 0.6612, -0.9014), (0.0, -0.6094, -0.9014), (0.6206, -0.1859, -0.9361), (0.6206, 0.2376, -0.9361), (0.3298, -0.09028, -1.202), (0.3298, 0.1199, -1.202), (0.4562, -0.1102, -1.031), (0.4562, 0.1841, -1.031), (0.3729, -0.09617, -1.107), (0.3729, 0.148, -1.107), (0.0, 0.1199, -1.202), (0.0, -0.09028, -1.202), (0.6206, -0.5684, -0.9014), (0.6206, 0.5974, -0.9014), (0.0, -0.5684, -0.9014), (0.0, 0.5974, -0.9014), (0.5388, -0.6094, -0.9361), (0.2863, -0.3004, -1.202), (0.3961, -0.4045, -1.031), (0.3238, -0.3403, -1.107), (0.5388, 0.6612, -0.9361), (0.2863, 0.33, -1.202), (0.3961, 0.4784, -1.031), (0.3238, 0.3921, -1.107), (0.5388, -0.6094, -0.9014), (0.5388, 0.6612, -0.9014), (0.5388, 0.5974, -0.9014), (0.5388, -0.5684, -0.9014), (0.2863, 0.1199, -1.202), (0.2863, -0.09028, -1.202), (0.9238, 0.8687, 0.5979), (0.9238, 0.9324, 0.5979), (0.842, -0.8868, 0.5979), (0.9238, -0.8868, 0.5979), (0.9238, -0.8459, 0.5979), (0.842, 0.8687, 0.5979), (0.842, -0.8459, 0.5979), (0.842, 0.9324, 0.5979), (0.9067, 0.8533, 0.513), (0.8249, 0.8533, 0.513), (0.8249, 0.917, 0.513), (0.9067, 0.917, 0.513), (0.9108, -0.8339, 0.5333), (0.9108, -0.8748, 0.5333), (0.8289, -0.8339, 0.5333), (0.8289, -0.8748, 0.5333), (0.0, -0.8459, 0.7676), (0.0, -0.8868, 0.7676), (0.0, -0.8339, 0.703), (0.0, -0.8748, 0.703), (0.0, 0.9324, 0.7712), (0.0, 0.8687, 0.7712), (0.0, 0.8533, 0.6864), (0.0, 0.917, 0.6864), (0.8417, 0.856, 0.6063), (0.9238, 0.8687, 0.5979), (0.9067, 0.8533, 0.513), (0.825, 0.8411, 0.5242), (0.8332, -0.001807, 0.7376), (0.9101, -0.01043, 0.7364), (0.8973, -0.007472, 0.6547), (0.8207, 0.001069, 0.6582), (0.8357, 0.002827, 0.7349), (0.9016, -0.0009854, 0.7382), (0.8926, -0.002737, 0.6483), (0.8267, 0.001076, 0.6449), (0.0, -0.83, 0.6973), (0.001529, -0.842, 0.7619), (0.001189, 0.8599, 0.7698), (0.0, 0.845, 0.6877), (0.0, 0.00209, 0.9017), (0.0, 0.004967, 0.8223), (0.0, 0.004973, 0.809), (0.0, 0.006724, 0.899)], [], [(131, 106, 2, 119), (110, 4, 2, 106), (125, 6, 3, 123), (122, 1, 7, 124), (124, 7, 6, 125), (104, 0, 5, 108), (108, 5, 4, 110), (58, 69, 35, 29), (10, 11, 13, 12), (12, 13, 15, 14), (67, 65, 33, 34), (41, 38, 28, 27), (14, 15, 17, 16), (65, 63, 32, 33), (47, 41, 27, 26), (16, 17, 19, 18), (63, 61, 31, 32), (18, 19, 21, 20), (61, 59, 30, 31), (42, 51, 8, 9), (20, 21, 23, 22), (50, 47, 26, 25), (56, 50, 25, 24), (51, 56, 24, 8), (80, 79, 72, 73), (69, 67, 34, 35), (12, 14, 54, 53), (53, 54, 55, 52), (52, 55, 56, 51), (14, 16, 48, 54), (54, 48, 49, 55), (55, 49, 50, 56), (16, 18, 45, 48), (48, 45, 46, 49), (49, 46, 47, 50), (10, 12, 53, 44), (44, 53, 52, 43), (43, 52, 51, 42), (18, 20, 39, 45), (45, 39, 40, 46), (46, 40, 41, 47), (20, 22, 36, 39), (39, 36, 37, 40), (40, 37, 38, 41), (8, 24, 68, 70), (70, 68, 67, 69), (27, 28, 60, 62), (62, 60, 59, 61), (26, 27, 62, 64), (64, 62, 61, 63), (25, 26, 64, 66), (66, 64, 63, 65), (24, 25, 66, 68), (68, 66, 65, 67), (9, 8, 70, 57), (57, 70, 69, 58), (84, 83, 77, 71), (88, 87, 75, 76), (90, 80, 73, 74), (83, 88, 76, 77), (87, 90, 74, 75), (33, 32, 91, 86), (86, 91, 90, 87), (35, 34, 89, 82), (82, 89, 88, 83), (32, 31, 81, 91), (91, 81, 80, 90), (34, 33, 86, 89), (89, 86, 87, 88), (29, 35, 82, 85), (85, 82, 83, 84), (31, 30, 78, 81), (81, 78, 79, 80), (73, 72, 71, 77, 76, 75, 74), (120, 98, 99, 121), (118, 93, 98, 120), (121, 99, 95, 119), (118, 0, 100, 126), (105, 1, 101, 115), (122, 92, 102, 127), (129, 116, 103, 126), (127, 102, 117, 128), (128, 117, 116, 129), (0, 104, 114, 100), (104, 105, 115, 114), (7, 109, 111, 6), (109, 108, 110, 111), (1, 105, 109, 7), (105, 104, 108, 109), (6, 111, 107, 3), (111, 110, 106, 107), (123, 3, 107, 130), (130, 107, 106, 131), (112, 130, 131, 113), (94, 123, 130, 112), (115, 128, 129, 114), (145, 144, 136, 135), (140, 132, 157, 158), (1, 122, 127, 101), (93, 118, 126, 103), (4, 121, 119, 2), (0, 118, 120, 5), (5, 120, 121, 4), (96, 124, 125, 97), (92, 122, 124, 96), (97, 125, 123, 94), (113, 131, 119, 95), (133, 139, 137, 132), (136, 138, 134, 135), (141, 137, 153, 154), (143, 142, 139, 133), (138, 136, 165, 164), (146, 147, 151, 150), (140, 143, 133, 132), (147, 145, 135, 134), (115, 101, 143, 140), (101, 127, 142, 143), (127, 128, 141, 142), (128, 115, 140, 141), (126, 100, 145, 147), (129, 126, 147, 146), (114, 129, 146, 144), (100, 114, 144, 145), (150, 151, 149, 148), (138, 146, 150, 148), (147, 134, 149, 151), (134, 138, 148, 149), (155, 154, 153, 152), (139, 142, 155, 152), (137, 139, 152, 153), (142, 141, 154, 155), (157, 156, 160, 161), (137, 141, 159, 156), (132, 137, 156, 157), (141, 140, 158, 159), (163, 162, 161, 160), (158, 157, 161, 162), (164, 167, 174, 175), (159, 158, 162, 163), (166, 167, 164, 165), (167, 146, 168, 174), (136, 144, 166, 165), (144, 146, 167, 166), (170, 171, 173, 172), (168, 169, 175, 174), (146, 138, 169, 168), (156, 159, 171, 170), (163, 160, 172, 173), (159, 163, 173, 171), (160, 156, 170, 172), (138, 164, 175, 169)])
me_cube_001.materials.append(mat_material)
me_cube_001.use_remesh_preserve_volume = False
me_cube_001.use_remesh_preserve_attributes = False
me_cube_001.use_mirror_vertex_groups = False
me_cube_001.update()

# ---- objects
ob_lamp_003 = bpy.data.objects.new('Lamp.003', light_lamp_004)
ob_lamp_000 = bpy.data.objects.new('Lamp.000', light_lamp_003)
ob_sphere_001 = bpy.data.objects.new('Sphere.001', me_sphere_002)
ob_sphere = bpy.data.objects.new('Sphere', me_sphere_001)
ob_cube_002 = bpy.data.objects.new('Cube.002', me_cube)
ob_lamp_002 = bpy.data.objects.new('Lamp.002', light_lamp_002)
ob_lamp_001 = bpy.data.objects.new('Lamp.001', light_lamp_001)
ob_cube_001 = bpy.data.objects.new('Cube.001', me_cube_004)
ob_cube = bpy.data.objects.new('Cube', me_cube_001)
ob_camera = bpy.data.objects.new('Camera', cam_camera)

# ---- transforms, parenting, visibility, modifiers, constraints
ob_lamp_003.location = (-5.919, 0.9077, 0.3623)
ob_lamp_003.rotation_euler = (4.576, -0.2099, 1.316)
ob_lamp_003.scale = (0.2269, 0.2269, 0.2269)
ob_lamp_003.lock_rotations_4d = False
ob_lamp_003.empty_display_type = 'ARROWS'
ob_lamp_003.color = (0.0, 0.0, 0.0, 0.0)
ob_lamp_003.lineart.crease_threshold = 0.0
ob_lamp_000.location = (0.07021, -0.006178, 0.6387)
ob_lamp_000.rotation_euler = (1.49, 1.135, 1.264)
ob_lamp_000.scale = (0.2269, 0.2269, 0.2269)
ob_lamp_000.lock_rotations_4d = False
ob_lamp_000.empty_display_type = 'ARROWS'
ob_lamp_000.color = (0.0, 0.0, 0.0, 0.0)
ob_lamp_000.lineart.crease_threshold = 0.0
ob_sphere_001.location = (0.01037, 0.02281, 0.7124)
ob_sphere_001.lineart.crease_threshold = 0.0
ob_sphere.location = (-0.005872, 0.7063, 2.296)
ob_sphere.lineart.crease_threshold = 0.0
_m = ob_sphere.modifiers.new('Solidify', 'SOLIDIFY')
_m.thickness = 0.062
_m.nonmanifold_thickness_mode = 'FIXED'
_m.nonmanifold_merge_threshold = 0.0003
ob_cube_002.location = (0.01767, 0.2381, 0.7544)
ob_cube_002.scale = (1.0, 1.0, 1.354)
ob_cube_002.lineart.crease_threshold = 0.0
_m = ob_cube_002.modifiers.new('Mirror', 'MIRROR')
_m.use_clip = True
_m.merge_threshold = 0.0105
ob_lamp_002.location = (0.06228, 0.01061, 3.941)
ob_lamp_002.rotation_euler = (0.007994, -0.06718, 2.085)
ob_lamp_002.scale = (0.1442, 0.1442, 0.1442)
ob_lamp_002.lock_rotations_4d = False
ob_lamp_002.empty_display_type = 'ARROWS'
ob_lamp_002.color = (0.0, 0.0, 0.0, 0.0)
ob_lamp_002.lineart.crease_threshold = 0.0
ob_lamp_001.location = (-0.003863, -3.586, 0.1654)
ob_lamp_001.rotation_euler = (1.796, 0.8466, 0.09907)
ob_lamp_001.scale = (0.2269, 0.2269, 0.2269)
ob_lamp_001.lock_rotations_4d = False
ob_lamp_001.empty_display_type = 'ARROWS'
ob_lamp_001.color = (0.0, 0.0, 0.0, 0.0)
ob_lamp_001.lineart.crease_threshold = 0.0
ob_cube_001.location = (-0.2786, 1.186, -0.1186)
ob_cube_001.lineart.crease_threshold = 0.0
ob_cube.location = (0.0, 0.0, 0.9268)
ob_cube.lineart.crease_threshold = 0.0
_m = ob_cube.modifiers.new('Mirror', 'MIRROR')
_m.use_clip = True
ob_camera.location = (-0.1665, -5.95, 0.4832)
ob_camera.rotation_euler = (1.669, -0.03534, -0.007603)
ob_camera.scale = (1.352, 1.352, 1.352)
ob_camera.lock_rotations_4d = False
ob_camera.empty_display_type = 'ARROWS'
ob_camera.color = (0.0, 0.0, 0.0, 0.0)
ob_camera.display_type = 'WIRE'
ob_camera.lineart.crease_threshold = 0.0

# ---- collection membership
col_collection_1.objects.link(ob_lamp_003)
col_collection_1.objects.link(ob_lamp_000)
col_collection_1.objects.link(ob_sphere_001)
col_collection_1.objects.link(ob_sphere)
col_collection_1.objects.link(ob_cube_002)
col_collection_1.objects.link(ob_lamp_002)
col_collection_1.objects.link(ob_lamp_001)
col_collection_1.objects.link(ob_cube_001)
col_collection_1.objects.link(ob_cube)
col_collection_1.objects.link(ob_camera)

# ---- scene / render settings (as saved in the file)
scene.camera = ob_camera
scene.frame_start = 1; scene.frame_end = 1; scene.frame_set(1)
scene.render.engine = 'CYCLES'
scene.render.resolution_x = 1440
scene.render.resolution_y = 1154
scene.render.pixel_aspect_x = 1.7
scene.render.pixel_aspect_y = 1.9
scene.render.dither_intensity = 0.0
scene.cycles.use_denoising = False
scene.cycles.samples = 300
scene.cycles.sampling_pattern = 'TABULATED_SOBOL'
scene.cycles.light_sampling_threshold = 0.0
scene.cycles.use_adaptive_sampling = False
scene.cycles.use_light_tree = False
scene.cycles.blur_glossy = 0.0
scene.cycles.sample_clamp_indirect = 0.0
scene.view_settings.view_transform = 'Standard'
bpy.context.view_layer.update()
